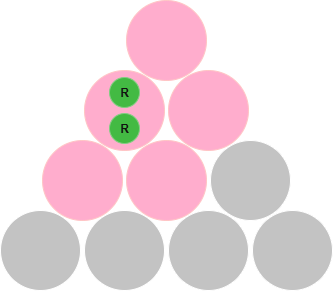

The diagram above was exported from draw.io. Its source (the exported page's mxGraphModel, read from the mxfile embedded in the PNG):
<mxGraphModel dx="832" dy="804" grid="1" gridSize="10" guides="1" tooltips="1" connect="1" arrows="1" fold="1" page="1" pageScale="1" pageWidth="850" pageHeight="1100" math="0" shadow="0">
  <root>
    <mxCell id="0" />
    <mxCell id="1" parent="0" />
    <mxCell id="2" value="" style="ellipse;whiteSpace=wrap;html=1;aspect=fixed;fillColor=light-dark(#FFFFFF,#C3C3C3);" vertex="1" parent="1">
      <mxGeometry x="259" y="769" width="80" height="80" as="geometry" />
    </mxCell>
    <mxCell id="3" value="" style="ellipse;whiteSpace=wrap;html=1;aspect=fixed;fillColor=light-dark(#FFFFFF,#C3C3C3);" vertex="1" parent="1">
      <mxGeometry x="343" y="769" width="80" height="80" as="geometry" />
    </mxCell>
    <mxCell id="4" value="" style="ellipse;whiteSpace=wrap;html=1;aspect=fixed;" vertex="1" parent="1">
      <mxGeometry x="427" y="769" width="80" height="80" as="geometry" />
    </mxCell>
    <mxCell id="5" value="" style="ellipse;whiteSpace=wrap;html=1;aspect=fixed;" vertex="1" parent="1">
      <mxGeometry x="511" y="769" width="80" height="80" as="geometry" />
    </mxCell>
    <mxCell id="6" value="" style="ellipse;whiteSpace=wrap;html=1;aspect=fixed;fillColor=#a20025;fontColor=#ffffff;strokeColor=#6F0000;" vertex="1" parent="1">
      <mxGeometry x="301" y="699" width="80" height="80" as="geometry" />
    </mxCell>
    <mxCell id="7" value="" style="ellipse;whiteSpace=wrap;html=1;aspect=fixed;fillColor=#a20025;fontColor=#ffffff;strokeColor=#6F0000;" vertex="1" parent="1">
      <mxGeometry x="385" y="699" width="80" height="80" as="geometry" />
    </mxCell>
    <mxCell id="8" value="" style="ellipse;whiteSpace=wrap;html=1;aspect=fixed;" vertex="1" parent="1">
      <mxGeometry x="469" y="699" width="80" height="80" as="geometry" />
    </mxCell>
    <mxCell id="9" value="" style="ellipse;whiteSpace=wrap;html=1;aspect=fixed;fillColor=#a20025;fontColor=#ffffff;strokeColor=#6F0000;" vertex="1" parent="1">
      <mxGeometry x="343" y="629" width="80" height="80" as="geometry" />
    </mxCell>
    <mxCell id="10" value="" style="ellipse;whiteSpace=wrap;html=1;aspect=fixed;fillColor=#a20025;fontColor=#ffffff;strokeColor=#6F0000;" vertex="1" parent="1">
      <mxGeometry x="427" y="629" width="80" height="80" as="geometry" />
    </mxCell>
    <mxCell id="11" value="" style="ellipse;whiteSpace=wrap;html=1;aspect=fixed;fillColor=#a20025;fontColor=#ffffff;strokeColor=#6F0000;" vertex="1" parent="1">
      <mxGeometry x="385" y="559" width="80" height="80" as="geometry" />
    </mxCell>
    <mxCell id="12" value="&lt;b&gt;R&lt;/b&gt;" style="ellipse;whiteSpace=wrap;html=1;aspect=fixed;fillColor=#008a00;fontColor=#ffffff;strokeColor=#005700;" vertex="1" parent="1">
      <mxGeometry x="368" y="636" width="30" height="30" as="geometry" />
    </mxCell>
    <mxCell id="13" value="&lt;b&gt;R&lt;/b&gt;" style="ellipse;whiteSpace=wrap;html=1;aspect=fixed;fillColor=#008a00;fontColor=#ffffff;strokeColor=#005700;" vertex="1" parent="1">
      <mxGeometry x="368" y="672" width="30" height="30" as="geometry" />
    </mxCell>
    <mxCell id="14" value="" style="ellipse;whiteSpace=wrap;html=1;aspect=fixed;fillColor=light-dark(#FFFFFF,#C3C3C3);" vertex="1" parent="1">
      <mxGeometry x="469" y="699" width="80" height="80" as="geometry" />
    </mxCell>
    <mxCell id="15" value="" style="ellipse;whiteSpace=wrap;html=1;aspect=fixed;fillColor=light-dark(#FFFFFF,#C3C3C3);" vertex="1" parent="1">
      <mxGeometry x="511" y="769" width="80" height="80" as="geometry" />
    </mxCell>
    <mxCell id="16" value="" style="ellipse;whiteSpace=wrap;html=1;aspect=fixed;fillColor=light-dark(#FFFFFF,#C3C3C3);" vertex="1" parent="1">
      <mxGeometry x="427" y="769" width="80" height="80" as="geometry" />
    </mxCell>
  </root>
</mxGraphModel>